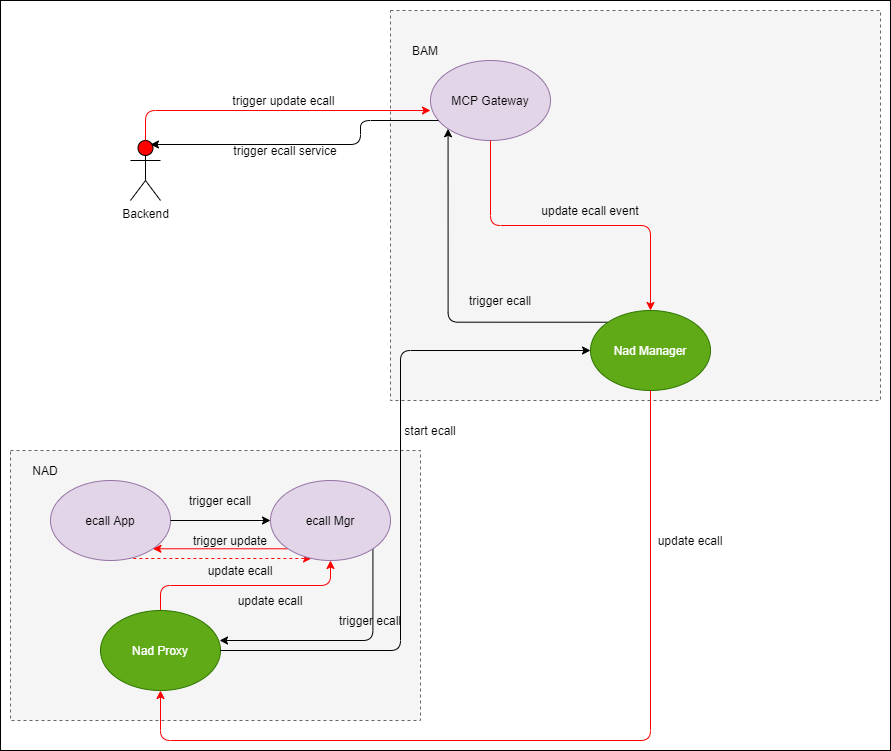

The diagram above was exported from draw.io. Its source (the exported page's mxGraphModel, read from the mxfile embedded in the PNG):
<mxGraphModel dx="1676" dy="1632" grid="1" gridSize="10" guides="1" tooltips="1" connect="1" arrows="1" fold="1" page="1" pageScale="1" pageWidth="850" pageHeight="1100" math="0" shadow="0">
  <root>
    <mxCell id="aoFhMWfVAtWxwWuwMvDx-0" />
    <mxCell id="aoFhMWfVAtWxwWuwMvDx-1" parent="aoFhMWfVAtWxwWuwMvDx-0" />
    <mxCell id="aEEzDPBSIGQJqIA8dhjU-0" value="" style="rounded=0;whiteSpace=wrap;html=1;" vertex="1" parent="aoFhMWfVAtWxwWuwMvDx-1">
      <mxGeometry x="1220" y="830" width="890" height="750" as="geometry" />
    </mxCell>
    <mxCell id="aEEzDPBSIGQJqIA8dhjU-1" value="Backend" style="shape=umlActor;verticalLabelPosition=bottom;verticalAlign=top;html=1;outlineConnect=0;fillColor=#FF0000;" vertex="1" parent="aoFhMWfVAtWxwWuwMvDx-1">
      <mxGeometry x="1350" y="970" width="30" height="60" as="geometry" />
    </mxCell>
    <mxCell id="aEEzDPBSIGQJqIA8dhjU-2" value="" style="rounded=0;whiteSpace=wrap;html=1;dashed=1;fillColor=#f5f5f5;strokeColor=#666666;fontColor=#333333;" vertex="1" parent="aoFhMWfVAtWxwWuwMvDx-1">
      <mxGeometry x="1610" y="840" width="490" height="390" as="geometry" />
    </mxCell>
    <mxCell id="aEEzDPBSIGQJqIA8dhjU-3" value="BAM" style="text;html=1;strokeColor=none;fillColor=none;align=center;verticalAlign=middle;whiteSpace=wrap;rounded=0;dashed=1;" vertex="1" parent="aoFhMWfVAtWxwWuwMvDx-1">
      <mxGeometry x="1625" y="870" width="40" height="20" as="geometry" />
    </mxCell>
    <mxCell id="aEEzDPBSIGQJqIA8dhjU-4" style="edgeStyle=orthogonalEdgeStyle;rounded=1;orthogonalLoop=1;jettySize=auto;html=1;exitX=0;exitY=1;exitDx=0;exitDy=0;entryX=0;entryY=0;entryDx=0;entryDy=0;startArrow=classic;startFill=1;endArrow=none;endFill=0;" edge="1" source="aEEzDPBSIGQJqIA8dhjU-5" target="aEEzDPBSIGQJqIA8dhjU-7" parent="aoFhMWfVAtWxwWuwMvDx-1">
      <mxGeometry relative="1" as="geometry">
        <Array as="points">
          <mxPoint x="1668" y="1152" />
        </Array>
      </mxGeometry>
    </mxCell>
    <mxCell id="aEEzDPBSIGQJqIA8dhjU-5" value="MCP Gateway" style="ellipse;whiteSpace=wrap;html=1;fillColor=#e1d5e7;strokeColor=#9673a6;" vertex="1" parent="aoFhMWfVAtWxwWuwMvDx-1">
      <mxGeometry x="1650" y="890" width="120" height="80" as="geometry" />
    </mxCell>
    <mxCell id="aEEzDPBSIGQJqIA8dhjU-6" style="edgeStyle=orthogonalEdgeStyle;rounded=1;orthogonalLoop=1;jettySize=auto;html=1;exitX=0.5;exitY=0;exitDx=0;exitDy=0;startArrow=classic;startFill=1;endArrow=none;endFill=0;strokeColor=#FF0000;" edge="1" source="aEEzDPBSIGQJqIA8dhjU-7" target="aEEzDPBSIGQJqIA8dhjU-5" parent="aoFhMWfVAtWxwWuwMvDx-1">
      <mxGeometry relative="1" as="geometry">
        <mxPoint x="1889.96" y="970" as="targetPoint" />
      </mxGeometry>
    </mxCell>
    <mxCell id="aEEzDPBSIGQJqIA8dhjU-7" value="Nad Manager" style="ellipse;whiteSpace=wrap;html=1;fillColor=#60a917;strokeColor=#2D7600;fontColor=#ffffff;" vertex="1" parent="aoFhMWfVAtWxwWuwMvDx-1">
      <mxGeometry x="1810" y="1140" width="120" height="80" as="geometry" />
    </mxCell>
    <mxCell id="aEEzDPBSIGQJqIA8dhjU-8" value="" style="rounded=0;whiteSpace=wrap;html=1;dashed=1;fillColor=#f5f5f5;strokeColor=#666666;fontColor=#333333;" vertex="1" parent="aoFhMWfVAtWxwWuwMvDx-1">
      <mxGeometry x="1230" y="1280" width="410" height="270" as="geometry" />
    </mxCell>
    <mxCell id="aEEzDPBSIGQJqIA8dhjU-9" value="NAD" style="text;html=1;strokeColor=none;fillColor=none;align=center;verticalAlign=middle;whiteSpace=wrap;rounded=0;dashed=1;" vertex="1" parent="aoFhMWfVAtWxwWuwMvDx-1">
      <mxGeometry x="1245" y="1290" width="40" height="20" as="geometry" />
    </mxCell>
    <mxCell id="aEEzDPBSIGQJqIA8dhjU-10" style="edgeStyle=orthogonalEdgeStyle;rounded=1;orthogonalLoop=1;jettySize=auto;html=1;exitX=0.5;exitY=1;exitDx=0;exitDy=0;entryX=0.342;entryY=0.975;entryDx=0;entryDy=0;entryPerimeter=0;startArrow=none;startFill=0;endArrow=classic;endFill=1;dashed=1;strokeColor=#FF0000;" edge="1" source="aEEzDPBSIGQJqIA8dhjU-11" target="aEEzDPBSIGQJqIA8dhjU-15" parent="aoFhMWfVAtWxwWuwMvDx-1">
      <mxGeometry relative="1" as="geometry">
        <Array as="points">
          <mxPoint x="1330" y="1388" />
        </Array>
      </mxGeometry>
    </mxCell>
    <mxCell id="aEEzDPBSIGQJqIA8dhjU-11" value="ecall App" style="ellipse;whiteSpace=wrap;html=1;fillColor=#e1d5e7;strokeColor=#9673a6;" vertex="1" parent="aoFhMWfVAtWxwWuwMvDx-1">
      <mxGeometry x="1270" y="1310" width="120" height="80" as="geometry" />
    </mxCell>
    <mxCell id="aEEzDPBSIGQJqIA8dhjU-12" style="edgeStyle=orthogonalEdgeStyle;rounded=1;orthogonalLoop=1;jettySize=auto;html=1;exitX=0;exitY=0.5;exitDx=0;exitDy=0;entryX=1;entryY=0.5;entryDx=0;entryDy=0;startArrow=classic;startFill=1;endArrow=none;endFill=0;" edge="1" source="aEEzDPBSIGQJqIA8dhjU-15" target="aEEzDPBSIGQJqIA8dhjU-11" parent="aoFhMWfVAtWxwWuwMvDx-1">
      <mxGeometry relative="1" as="geometry" />
    </mxCell>
    <mxCell id="aEEzDPBSIGQJqIA8dhjU-13" style="edgeStyle=orthogonalEdgeStyle;rounded=1;orthogonalLoop=1;jettySize=auto;html=1;exitX=0;exitY=1;exitDx=0;exitDy=0;entryX=1;entryY=1;entryDx=0;entryDy=0;startArrow=none;startFill=0;endArrow=classic;endFill=1;strokeColor=#FF0000;" edge="1" source="aEEzDPBSIGQJqIA8dhjU-15" target="aEEzDPBSIGQJqIA8dhjU-11" parent="aoFhMWfVAtWxwWuwMvDx-1">
      <mxGeometry relative="1" as="geometry" />
    </mxCell>
    <mxCell id="aEEzDPBSIGQJqIA8dhjU-14" style="edgeStyle=orthogonalEdgeStyle;rounded=1;orthogonalLoop=1;jettySize=auto;html=1;exitX=1;exitY=1;exitDx=0;exitDy=0;entryX=0.992;entryY=0.375;entryDx=0;entryDy=0;entryPerimeter=0;startArrow=none;startFill=0;endArrow=classic;endFill=1;" edge="1" source="aEEzDPBSIGQJqIA8dhjU-15" target="aEEzDPBSIGQJqIA8dhjU-17" parent="aoFhMWfVAtWxwWuwMvDx-1">
      <mxGeometry relative="1" as="geometry">
        <Array as="points">
          <mxPoint x="1592" y="1470" />
        </Array>
      </mxGeometry>
    </mxCell>
    <mxCell id="aEEzDPBSIGQJqIA8dhjU-15" value="ecall Mgr" style="ellipse;whiteSpace=wrap;html=1;fillColor=#e1d5e7;strokeColor=#9673a6;" vertex="1" parent="aoFhMWfVAtWxwWuwMvDx-1">
      <mxGeometry x="1490" y="1310" width="120" height="80" as="geometry" />
    </mxCell>
    <mxCell id="aEEzDPBSIGQJqIA8dhjU-16" style="edgeStyle=orthogonalEdgeStyle;rounded=1;orthogonalLoop=1;jettySize=auto;html=1;exitX=0.5;exitY=0;exitDx=0;exitDy=0;startArrow=none;startFill=0;endArrow=classic;endFill=1;strokeColor=#FF0000;" edge="1" source="aEEzDPBSIGQJqIA8dhjU-17" target="aEEzDPBSIGQJqIA8dhjU-15" parent="aoFhMWfVAtWxwWuwMvDx-1">
      <mxGeometry relative="1" as="geometry" />
    </mxCell>
    <mxCell id="aEEzDPBSIGQJqIA8dhjU-17" value="Nad Proxy" style="ellipse;whiteSpace=wrap;html=1;fillColor=#60a917;strokeColor=#2D7600;fontColor=#ffffff;" vertex="1" parent="aoFhMWfVAtWxwWuwMvDx-1">
      <mxGeometry x="1320" y="1440" width="120" height="80" as="geometry" />
    </mxCell>
    <mxCell id="aEEzDPBSIGQJqIA8dhjU-18" value="trigger ecall service" style="text;html=1;strokeColor=none;fillColor=none;align=center;verticalAlign=middle;whiteSpace=wrap;rounded=0;" vertex="1" parent="aoFhMWfVAtWxwWuwMvDx-1">
      <mxGeometry x="1430" y="970" width="150" height="20" as="geometry" />
    </mxCell>
    <mxCell id="aEEzDPBSIGQJqIA8dhjU-19" value="start ecall" style="text;html=1;strokeColor=none;fillColor=none;align=center;verticalAlign=middle;whiteSpace=wrap;rounded=0;" vertex="1" parent="aoFhMWfVAtWxwWuwMvDx-1">
      <mxGeometry x="1610" y="1250" width="80" height="20" as="geometry" />
    </mxCell>
    <mxCell id="aEEzDPBSIGQJqIA8dhjU-20" value="update ecall" style="text;html=1;strokeColor=none;fillColor=none;align=center;verticalAlign=middle;whiteSpace=wrap;rounded=0;" vertex="1" parent="aoFhMWfVAtWxwWuwMvDx-1">
      <mxGeometry x="1450" y="1420" width="80" height="20" as="geometry" />
    </mxCell>
    <mxCell id="aEEzDPBSIGQJqIA8dhjU-21" value="trigger ecall" style="text;html=1;strokeColor=none;fillColor=none;align=center;verticalAlign=middle;whiteSpace=wrap;rounded=0;" vertex="1" parent="aoFhMWfVAtWxwWuwMvDx-1">
      <mxGeometry x="1380" y="1320" width="120" height="20" as="geometry" />
    </mxCell>
    <mxCell id="aEEzDPBSIGQJqIA8dhjU-22" style="edgeStyle=orthogonalEdgeStyle;rounded=1;orthogonalLoop=1;jettySize=auto;html=1;exitX=0;exitY=0.5;exitDx=0;exitDy=0;entryX=1;entryY=0.5;entryDx=0;entryDy=0;startArrow=classic;startFill=1;endArrow=none;endFill=0;" edge="1" source="aEEzDPBSIGQJqIA8dhjU-7" target="aEEzDPBSIGQJqIA8dhjU-17" parent="aoFhMWfVAtWxwWuwMvDx-1">
      <mxGeometry relative="1" as="geometry">
        <mxPoint x="1837.5735931288073" y="1218.2842712474617" as="sourcePoint" />
        <mxPoint x="1450" y="1490" as="targetPoint" />
        <Array as="points">
          <mxPoint x="1810" y="1180" />
          <mxPoint x="1620" y="1180" />
          <mxPoint x="1620" y="1480" />
        </Array>
      </mxGeometry>
    </mxCell>
    <mxCell id="aEEzDPBSIGQJqIA8dhjU-23" style="edgeStyle=orthogonalEdgeStyle;rounded=1;orthogonalLoop=1;jettySize=auto;html=1;exitX=0.5;exitY=0;exitDx=0;exitDy=0;exitPerimeter=0;startArrow=none;startFill=0;endArrow=classic;endFill=1;strokeColor=#FF0000;" edge="1" source="aEEzDPBSIGQJqIA8dhjU-1" parent="aoFhMWfVAtWxwWuwMvDx-1">
      <mxGeometry relative="1" as="geometry">
        <mxPoint x="1375" y="980" as="sourcePoint" />
        <mxPoint x="1650" y="940" as="targetPoint" />
        <Array as="points">
          <mxPoint x="1365" y="940" />
        </Array>
      </mxGeometry>
    </mxCell>
    <mxCell id="aEEzDPBSIGQJqIA8dhjU-24" value="trigger ecall" style="text;html=1;strokeColor=none;fillColor=none;align=center;verticalAlign=middle;whiteSpace=wrap;rounded=0;" vertex="1" parent="aoFhMWfVAtWxwWuwMvDx-1">
      <mxGeometry x="1660" y="1120" width="120" height="20" as="geometry" />
    </mxCell>
    <mxCell id="aEEzDPBSIGQJqIA8dhjU-25" value="update ecall event" style="text;html=1;strokeColor=none;fillColor=none;align=center;verticalAlign=middle;whiteSpace=wrap;rounded=0;" vertex="1" parent="aoFhMWfVAtWxwWuwMvDx-1">
      <mxGeometry x="1750" y="1030" width="120" height="20" as="geometry" />
    </mxCell>
    <mxCell id="aEEzDPBSIGQJqIA8dhjU-26" style="edgeStyle=orthogonalEdgeStyle;rounded=1;orthogonalLoop=1;jettySize=auto;html=1;exitX=0.75;exitY=0.1;exitDx=0;exitDy=0;exitPerimeter=0;startArrow=classic;startFill=1;endArrow=none;endFill=0;" edge="1" target="aEEzDPBSIGQJqIA8dhjU-5" parent="aoFhMWfVAtWxwWuwMvDx-1">
      <mxGeometry relative="1" as="geometry">
        <mxPoint x="1370" y="974" as="sourcePoint" />
        <mxPoint x="1653.5" y="950" as="targetPoint" />
        <Array as="points">
          <mxPoint x="1580" y="974" />
          <mxPoint x="1580" y="950" />
        </Array>
      </mxGeometry>
    </mxCell>
    <mxCell id="aEEzDPBSIGQJqIA8dhjU-27" value="trigger update ecall&amp;nbsp;" style="text;html=1;strokeColor=none;fillColor=none;align=center;verticalAlign=middle;whiteSpace=wrap;rounded=0;" vertex="1" parent="aoFhMWfVAtWxwWuwMvDx-1">
      <mxGeometry x="1430" y="920" width="150" height="20" as="geometry" />
    </mxCell>
    <mxCell id="aEEzDPBSIGQJqIA8dhjU-28" value="update ecall" style="text;html=1;strokeColor=none;fillColor=none;align=center;verticalAlign=middle;whiteSpace=wrap;rounded=0;" vertex="1" parent="aoFhMWfVAtWxwWuwMvDx-1">
      <mxGeometry x="1870" y="1360" width="80" height="20" as="geometry" />
    </mxCell>
    <mxCell id="aEEzDPBSIGQJqIA8dhjU-29" style="edgeStyle=orthogonalEdgeStyle;rounded=1;orthogonalLoop=1;jettySize=auto;html=1;exitX=0.5;exitY=1;exitDx=0;exitDy=0;startArrow=none;startFill=0;endArrow=classic;endFill=1;" edge="1" source="aEEzDPBSIGQJqIA8dhjU-28" target="aEEzDPBSIGQJqIA8dhjU-28" parent="aoFhMWfVAtWxwWuwMvDx-1">
      <mxGeometry relative="1" as="geometry" />
    </mxCell>
    <mxCell id="aEEzDPBSIGQJqIA8dhjU-30" style="edgeStyle=orthogonalEdgeStyle;rounded=1;orthogonalLoop=1;jettySize=auto;html=1;exitX=0.5;exitY=1;exitDx=0;exitDy=0;entryX=0.5;entryY=1;entryDx=0;entryDy=0;startArrow=none;startFill=0;endArrow=classic;endFill=1;strokeColor=#FF0000;" edge="1" source="aEEzDPBSIGQJqIA8dhjU-7" target="aEEzDPBSIGQJqIA8dhjU-17" parent="aoFhMWfVAtWxwWuwMvDx-1">
      <mxGeometry relative="1" as="geometry">
        <mxPoint x="1880" y="1230" as="sourcePoint" />
        <mxPoint x="1396.96" y="1529.04" as="targetPoint" />
        <Array as="points">
          <mxPoint x="1870" y="1570" />
          <mxPoint x="1380" y="1570" />
        </Array>
      </mxGeometry>
    </mxCell>
    <mxCell id="aEEzDPBSIGQJqIA8dhjU-31" value="trigger update" style="text;html=1;strokeColor=none;fillColor=none;align=center;verticalAlign=middle;whiteSpace=wrap;rounded=0;" vertex="1" parent="aoFhMWfVAtWxwWuwMvDx-1">
      <mxGeometry x="1410" y="1360" width="80" height="20" as="geometry" />
    </mxCell>
    <mxCell id="aEEzDPBSIGQJqIA8dhjU-32" value="trigger ecall" style="text;html=1;strokeColor=none;fillColor=none;align=center;verticalAlign=middle;whiteSpace=wrap;rounded=0;" vertex="1" parent="aoFhMWfVAtWxwWuwMvDx-1">
      <mxGeometry x="1530" y="1440" width="120" height="20" as="geometry" />
    </mxCell>
    <mxCell id="aEEzDPBSIGQJqIA8dhjU-33" value="update ecall" style="text;html=1;strokeColor=none;fillColor=none;align=center;verticalAlign=middle;whiteSpace=wrap;rounded=0;" vertex="1" parent="aoFhMWfVAtWxwWuwMvDx-1">
      <mxGeometry x="1420" y="1390" width="80" height="20" as="geometry" />
    </mxCell>
  </root>
</mxGraphModel>